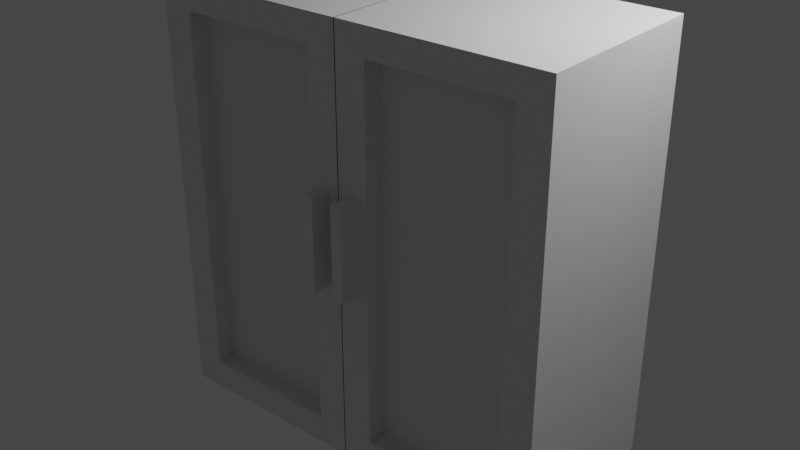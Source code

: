 # Source: Fridge.blend  (saved by Blender 2.83.19; exported with 4.5.12 LTS)
import bpy
from mathutils import Matrix  # noqa: F401  (used for matrix-valued properties, if any)

bpy.ops.wm.read_factory_settings(use_empty=True)
scene = bpy.context.scene
scene.name = 'Scene'

# ---- collections
col_collection = bpy.data.collections.new('Collection'); scene.collection.children.link(col_collection)

# ---- materials (node trees are filled in below, after node groups)
mat_material = bpy.data.materials.new('Material')
mat_material.alpha_threshold = 0.0
mat_material.use_transparent_shadow = False
mat_material.line_color = (0.0, 0.0, 0.0, 1.0)

# ---- material node trees
mat_material.use_nodes = True; mat_material.node_tree.nodes.clear()
_N = mat_material.node_tree.nodes; _L = mat_material.node_tree.links
n0 = _N.new('ShaderNodeOutputMaterial'); n0.name = 'Material Output'; n0.location = (300, 300)
n1 = _N.new('ShaderNodeBsdfPrincipled'); n1.name = 'Principled BSDF'; n1.location = (10, 300)
n1.distribution = 'GGX'
n1.subsurface_method = 'BURLEY'
n1.inputs[2].default_value = 0.4
n1.inputs[3].default_value = 1.45
n1.inputs[27].default_value = (0.0, 0.0, 0.0, 1.0)
n1.inputs[28].default_value = 1.0
_L.new(n1.outputs[0], n0.inputs[0])
n0.is_active_output = True

# ---- world
world_world = bpy.data.worlds.new('World'); scene.world = world_world
world_world.use_nodes = True; world_world.node_tree.nodes.clear()
_N = world_world.node_tree.nodes; _L = world_world.node_tree.links
n0 = _N.new('ShaderNodeOutputWorld'); n0.name = 'World Output'; n0.location = (300, 300)
n1 = _N.new('ShaderNodeBackground'); n1.name = 'Background'; n1.location = (10, 300)
n1.inputs[0].default_value = (0.05088, 0.05088, 0.05088, 1.0)
_L.new(n1.outputs[0], n0.inputs[0])
n0.is_active_output = True
world_world.color = (0.05088, 0.05088, 0.05088)
world_world.use_sun_shadow = False
world_world.sun_shadow_jitter_overblur = 0.0

# ---- lights
light_light = bpy.data.lights.new('Light', 'POINT')
light_light.transmission_factor = 0.0
light_light.energy = 1000.0
light_light.shadow_soft_size = 0.1
light_light.shadow_maximum_resolution = 0.006
light_light.use_absolute_resolution = True

# ---- meshes
me_cube = bpy.data.meshes.new('Cube')
me_cube.from_pydata([(0.003183, -0.6664, -0.8603), (-0.2361, -0.6664, -0.7407), (-1.325, -0.6664, -0.7407), (-1.563, -0.6664, -0.8603), (-1.563, -0.6664, 0.8603), (-1.563, 0.8943, 0.8603), (0.003183, 0.8943, 0.8603), (0.003183, -0.6664, 0.8603), (-0.2361, -0.6664, 0.75), (-1.325, -0.6664, 0.75), (0.003183, 0.8943, -0.8603), (-1.563, 0.8943, -0.8603), (-0.1642, -0.6664, 0.2476), (-0.08012, -0.6664, 0.2482), (-0.1642, -0.6664, -0.1204), (-0.08012, -0.6664, -0.12), (-0.08012, -0.851, 0.2482), (-0.1642, -0.851, 0.2476), (-0.1642, -0.851, -0.1204), (-0.08012, -0.851, -0.12), (-0.2361, -0.5085, 0.75), (-1.325, -0.5085, 0.75), (-0.2361, -0.5085, -0.7407), (-1.325, -0.5085, -0.7407)], [], [(13, 7, 8, 12), (0, 1, 2, 3), (8, 7, 4, 9), (2, 9, 4, 3), (0, 7, 13, 15), (12, 14, 18, 17), (3, 4, 5, 11), (11, 5, 6, 10), (10, 6, 7, 0), (14, 12, 8, 1), (9, 2, 23, 21), (0, 15, 14, 1), (19, 16, 17, 18), (13, 12, 17, 16), (14, 15, 19, 18), (15, 13, 16, 19), (22, 20, 21, 23), (8, 9, 21, 20), (2, 1, 22, 23), (1, 8, 20, 22), (6, 5, 4, 7), (0, 3, 11, 10)])
_uv = me_cube.uv_layers.new(name='UVMap')
_uv.uv.foreach_set('vector', [0.5346, 0.5133, 0.609, 0.5133, 0.609, 0.5267, 0.5346, 0.5267, 0.3811, 0.5382, 0.3872, 0.5382, 0.3872, 0.712, 0.3811, 0.712, 0.6138, 0.5382, 0.6194, 0.5382, 0.6194, 0.712, 0.6138, 0.712, 0.4835, 0.7234, 0.5346, 0.7234, 0.5346, 0.7368, 0.4835, 0.7368, 0.4835, 0.5, 0.5346, 0.5, 0.5346, 0.5133, 0.4835, 0.5133, 0.5346, 0.5267, 0.4835, 0.5267, 0.4835, 0.5267, 0.5346, 0.5267, 0.7335, 0.5, 0.7846, 0.5, 0.7846, 0.75, 0.7335, 0.75, 0.2335, 0.5, 0.2846, 0.5, 0.2846, 0.75, 0.2335, 0.75, 0.4835, 0.75, 0.5346, 0.75, 0.5346, 1.0, 0.4835, 1.0, 0.4835, 0.5267, 0.5346, 0.5267, 0.5346, 0.5382, 0.4835, 0.5382, 0.5346, 0.7234, 0.4835, 0.7234, 0.4835, 0.7234, 0.5346, 0.7234, 0.3924, 0.5133, 0.4835, 0.5133, 0.4835, 0.5267, 0.3924, 0.5267, 0.4835, 0.5133, 0.5346, 0.5133, 0.5346, 0.5267, 0.4835, 0.5267, 0.5346, 0.5133, 0.5346, 0.5267, 0.5346, 0.5267, 0.5346, 0.5133, 0.4835, 0.5267, 0.4835, 0.5133, 0.4835, 0.5133, 0.4835, 0.5267, 0.4835, 0.5133, 0.5346, 0.5133, 0.5346, 0.5133, 0.4835, 0.5133, 0.4835, 0.5382, 0.5346, 0.5382, 0.5346, 0.712, 0.4835, 0.712, 0.6138, 0.5382, 0.6138, 0.712, 0.6138, 0.712, 0.6138, 0.5382, 0.3872, 0.712, 0.3872, 0.5382, 0.3872, 0.5382, 0.3872, 0.712, 0.4835, 0.5382, 0.5346, 0.5382, 0.5346, 0.5382, 0.4835, 0.5382, 0.2846, 0.75, 0.2846, 0.5, 0.7846, 0.5, 0.6194, 0.5382, 0.3811, 0.5382, 0.3811, 0.712, 0.7335, 0.75, 0.2335, 0.75])
me_cube.materials.append(mat_material)
me_cube.use_remesh_preserve_volume = False
me_cube.use_remesh_preserve_attributes = False
me_cube.use_mirror_vertex_groups = False
me_cube.update()

# ---- objects
ob_cube = bpy.data.objects.new('Cube', me_cube)
ob_light = bpy.data.objects.new('Light', light_light)

# ---- transforms, parenting, visibility, modifiers, constraints
ob_cube.location = (0.0, -0.1727, 0.0)
ob_cube.scale = (1.687, 1.515, 3.195)
ob_cube.lock_rotations_4d = False
ob_cube.empty_display_type = 'ARROWS'
ob_cube.lineart.crease_threshold = 0.0
_m = ob_cube.modifiers.new('Mirror', 'MIRROR')
ob_light.location = (4.076, 1.351, 5.904)
ob_light.rotation_euler = (0.6503, 0.05522, 1.866)
ob_light.scale = (1.477, 1.026, 1.03)
ob_light.lock_rotations_4d = False
ob_light.empty_display_type = 'ARROWS'
ob_light.color = (0.0, 0.0, 0.0, 0.0)
ob_light.lineart.crease_threshold = 0.0

# ---- collection membership
col_collection.objects.link(ob_cube)
col_collection.objects.link(ob_light)

# ---- scene / render settings (as saved in the file)
scene.frame_start = 1; scene.frame_end = 250; scene.frame_set(1)
scene.render.engine = 'BLENDER_EEVEE_NEXT'
scene.cycles.use_denoising = False
scene.cycles.samples = 128
scene.cycles.sampling_pattern = 'TABULATED_SOBOL'
scene.cycles.use_adaptive_sampling = False
scene.cycles.use_light_tree = False
scene.view_settings.view_transform = 'Filmic'
bpy.context.view_layer.update()

# ---- added for rendering (the .blend has no active camera): camera
cam_auto = bpy.data.cameras.new('AutoCamera')
cam_auto.lens = 50.0
cam_auto.sensor_width = 36.0
cam_auto.clip_end = 1000.0
ob_auto_camera = bpy.data.objects.new('AutoCamera', cam_auto)
scene.collection.objects.link(ob_auto_camera)
ob_auto_camera.location = (7.46075, -9.09278, 5.9686)
ob_auto_camera.rotation_euler = (1.09748, -7.21219e-08, 0.694738)
scene.camera = ob_auto_camera
bpy.context.view_layer.update()
